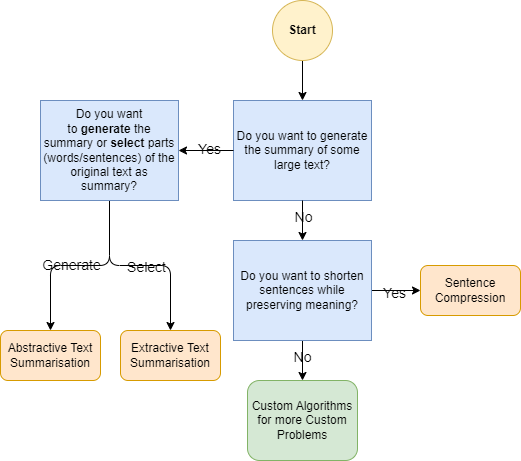

The diagram above was exported from draw.io. Its source (the exported page's mxGraphModel, read from the mxfile embedded in the PNG):
<mxGraphModel dx="1050" dy="1583" grid="1" gridSize="10" guides="1" tooltips="1" connect="1" arrows="1" fold="1" page="1" pageScale="1" pageWidth="850" pageHeight="1100" math="0" shadow="0">
  <root>
    <mxCell id="0" />
    <mxCell id="1" parent="0" />
    <mxCell id="GR7H-9Kw2JN5aRUjYxZn-1" style="edgeStyle=orthogonalEdgeStyle;rounded=1;orthogonalLoop=1;jettySize=auto;html=1;entryX=0.5;entryY=0;entryDx=0;entryDy=0;" parent="1" source="GR7H-9Kw2JN5aRUjYxZn-2" target="GR7H-9Kw2JN5aRUjYxZn-7" edge="1">
      <mxGeometry relative="1" as="geometry" />
    </mxCell>
    <mxCell id="GR7H-9Kw2JN5aRUjYxZn-2" value="Start" style="ellipse;whiteSpace=wrap;html=1;aspect=fixed;labelBackgroundColor=none;rounded=1;fillColor=#fff2cc;strokeColor=#d6b656;fontStyle=1" parent="1" vertex="1">
      <mxGeometry x="372" y="-120" width="60" height="60" as="geometry" />
    </mxCell>
    <mxCell id="GR7H-9Kw2JN5aRUjYxZn-3" style="edgeStyle=orthogonalEdgeStyle;rounded=1;orthogonalLoop=1;jettySize=auto;html=1;entryX=0.5;entryY=0;entryDx=0;entryDy=0;" parent="1" source="f_Qh50mWsnGXBqCts88p-3" target="GR7H-9Kw2JN5aRUjYxZn-27" edge="1">
      <mxGeometry relative="1" as="geometry">
        <mxPoint x="401.99999999999955" y="160" as="targetPoint" />
      </mxGeometry>
    </mxCell>
    <mxCell id="f_Qh50mWsnGXBqCts88p-7" value="No" style="edgeLabel;html=1;align=center;verticalAlign=middle;resizable=0;points=[];fontSize=14;labelBackgroundColor=none;" parent="GR7H-9Kw2JN5aRUjYxZn-3" connectable="0" vertex="1">
      <mxGeometry x="-0.2157" y="-1" relative="1" as="geometry">
        <mxPoint as="offset" />
      </mxGeometry>
    </mxCell>
    <mxCell id="GR7H-9Kw2JN5aRUjYxZn-5" style="edgeStyle=orthogonalEdgeStyle;rounded=1;orthogonalLoop=1;jettySize=auto;html=1;entryX=0.5;entryY=0;entryDx=0;entryDy=0;" parent="1" source="y73RAUB1hWb1jBvEUaxw-1" target="GR7H-9Kw2JN5aRUjYxZn-8" edge="1">
      <mxGeometry relative="1" as="geometry" />
    </mxCell>
    <mxCell id="y73RAUB1hWb1jBvEUaxw-6" value="Generate" style="edgeLabel;html=1;align=center;verticalAlign=middle;resizable=0;points=[];fontSize=14;labelBackgroundColor=none;" parent="GR7H-9Kw2JN5aRUjYxZn-5" connectable="0" vertex="1">
      <mxGeometry x="0.0954" y="-1" relative="1" as="geometry">
        <mxPoint as="offset" />
      </mxGeometry>
    </mxCell>
    <mxCell id="GR7H-9Kw2JN5aRUjYxZn-7" value="Do you want to generate the summary of some large text?" style="rounded=0;whiteSpace=wrap;html=1;fontSize=12;labelBackgroundColor=none;labelBorderColor=none;fillColor=#dae8fc;strokeColor=#6c8ebf;" parent="1" vertex="1">
      <mxGeometry x="333" y="-20" width="138" height="100" as="geometry" />
    </mxCell>
    <UserObject label="Abstractive Text Summarisation" linkTarget="_blank" id="GR7H-9Kw2JN5aRUjYxZn-8">
      <mxCell style="rounded=1;whiteSpace=wrap;html=1;fontSize=12;labelBackgroundColor=none;labelBorderColor=none;fillColor=#ffe6cc;strokeColor=#d79b00;align=center;" parent="1" vertex="1">
        <mxGeometry x="100" y="210" width="100" height="50" as="geometry" />
      </mxCell>
    </UserObject>
    <mxCell id="GR7H-9Kw2JN5aRUjYxZn-27" value="Custom Algorithms for more Custom Problems" style="rounded=1;whiteSpace=wrap;html=1;fontSize=12;labelBackgroundColor=none;labelBorderColor=none;verticalAlign=middle;fillColor=#d5e8d4;strokeColor=#82b366;" parent="1" vertex="1">
      <mxGeometry x="347" y="260" width="110" height="80" as="geometry" />
    </mxCell>
    <mxCell id="f_Qh50mWsnGXBqCts88p-1" style="edgeStyle=orthogonalEdgeStyle;rounded=1;orthogonalLoop=1;jettySize=auto;html=1;entryX=0;entryY=0.5;entryDx=0;entryDy=0;" parent="1" source="f_Qh50mWsnGXBqCts88p-3" target="f_Qh50mWsnGXBqCts88p-4" edge="1">
      <mxGeometry relative="1" as="geometry" />
    </mxCell>
    <mxCell id="f_Qh50mWsnGXBqCts88p-2" value="Yes" style="edgeLabel;html=1;align=center;verticalAlign=middle;resizable=0;points=[];fontSize=14;labelBackgroundColor=none;" parent="f_Qh50mWsnGXBqCts88p-1" connectable="0" vertex="1">
      <mxGeometry x="-0.0947" y="-2" relative="1" as="geometry">
        <mxPoint as="offset" />
      </mxGeometry>
    </mxCell>
    <UserObject label="Sentence Compression" linkTarget="_blank" id="f_Qh50mWsnGXBqCts88p-4">
      <mxCell style="rounded=1;whiteSpace=wrap;html=1;fontSize=12;labelBackgroundColor=none;labelBorderColor=none;fillColor=#ffe6cc;strokeColor=#d79b00;align=center;" parent="1" vertex="1">
        <mxGeometry x="520" y="145" width="100" height="50" as="geometry" />
      </mxCell>
    </UserObject>
    <mxCell id="f_Qh50mWsnGXBqCts88p-5" value="" style="edgeStyle=orthogonalEdgeStyle;rounded=1;orthogonalLoop=1;jettySize=auto;html=1;entryX=0.5;entryY=0;entryDx=0;entryDy=0;" parent="1" source="GR7H-9Kw2JN5aRUjYxZn-7" target="f_Qh50mWsnGXBqCts88p-3" edge="1">
      <mxGeometry relative="1" as="geometry">
        <mxPoint x="402" y="270" as="targetPoint" />
        <mxPoint x="402" y="80" as="sourcePoint" />
      </mxGeometry>
    </mxCell>
    <mxCell id="f_Qh50mWsnGXBqCts88p-6" value="No" style="edgeLabel;html=1;align=center;verticalAlign=middle;resizable=0;points=[];fontSize=14;labelBackgroundColor=none;" parent="f_Qh50mWsnGXBqCts88p-5" connectable="0" vertex="1">
      <mxGeometry x="-0.1837" relative="1" as="geometry">
        <mxPoint as="offset" />
      </mxGeometry>
    </mxCell>
    <mxCell id="f_Qh50mWsnGXBqCts88p-3" value="Do you want to shorten sentences while preserving meaning?" style="rounded=0;whiteSpace=wrap;html=1;fontSize=12;labelBackgroundColor=none;labelBorderColor=none;fillColor=#dae8fc;strokeColor=#6c8ebf;" parent="1" vertex="1">
      <mxGeometry x="333" y="120" width="138" height="100" as="geometry" />
    </mxCell>
    <mxCell id="y73RAUB1hWb1jBvEUaxw-2" value="" style="edgeStyle=orthogonalEdgeStyle;rounded=1;orthogonalLoop=1;jettySize=auto;html=1;entryX=1;entryY=0.5;entryDx=0;entryDy=0;" parent="1" source="GR7H-9Kw2JN5aRUjYxZn-7" target="y73RAUB1hWb1jBvEUaxw-1" edge="1">
      <mxGeometry relative="1" as="geometry">
        <mxPoint x="333" y="30" as="sourcePoint" />
        <mxPoint x="90" y="255" as="targetPoint" />
      </mxGeometry>
    </mxCell>
    <mxCell id="y73RAUB1hWb1jBvEUaxw-3" value="Yes" style="edgeLabel;html=1;align=center;verticalAlign=middle;resizable=0;points=[];fontSize=14;labelBackgroundColor=none;" parent="y73RAUB1hWb1jBvEUaxw-2" connectable="0" vertex="1">
      <mxGeometry x="-0.0947" y="-2" relative="1" as="geometry">
        <mxPoint as="offset" />
      </mxGeometry>
    </mxCell>
    <mxCell id="y73RAUB1hWb1jBvEUaxw-5" style="edgeStyle=orthogonalEdgeStyle;rounded=1;orthogonalLoop=1;jettySize=auto;html=1;entryX=0.5;entryY=0;entryDx=0;entryDy=0;" parent="1" source="y73RAUB1hWb1jBvEUaxw-1" target="y73RAUB1hWb1jBvEUaxw-4" edge="1">
      <mxGeometry relative="1" as="geometry" />
    </mxCell>
    <mxCell id="y73RAUB1hWb1jBvEUaxw-7" value="Select" style="edgeLabel;html=1;align=center;verticalAlign=middle;resizable=0;points=[];fontSize=14;labelBackgroundColor=none;" parent="y73RAUB1hWb1jBvEUaxw-5" connectable="0" vertex="1">
      <mxGeometry x="0.0572" y="-1" relative="1" as="geometry">
        <mxPoint as="offset" />
      </mxGeometry>
    </mxCell>
    <mxCell id="y73RAUB1hWb1jBvEUaxw-1" value="Do you want to&amp;nbsp;&lt;b style=&quot;border-color: var(--border-color);&quot;&gt;generate&lt;/b&gt;&amp;nbsp;the summary or&amp;nbsp;&lt;b style=&quot;border-color: var(--border-color);&quot;&gt;select&lt;/b&gt;&amp;nbsp;parts (words/sentences)&amp;nbsp;of the original text as summary?" style="rounded=0;whiteSpace=wrap;html=1;fontSize=12;labelBackgroundColor=none;labelBorderColor=none;fillColor=#dae8fc;strokeColor=#6c8ebf;" parent="1" vertex="1">
      <mxGeometry x="140" y="-20" width="138" height="100" as="geometry" />
    </mxCell>
    <UserObject label="Extractive Text Summarisation" linkTarget="_blank" id="y73RAUB1hWb1jBvEUaxw-4">
      <mxCell style="rounded=1;whiteSpace=wrap;html=1;fontSize=12;labelBackgroundColor=none;labelBorderColor=none;fillColor=#ffe6cc;strokeColor=#d79b00;align=center;" parent="1" vertex="1">
        <mxGeometry x="220" y="210" width="100" height="50" as="geometry" />
      </mxCell>
    </UserObject>
  </root>
</mxGraphModel>